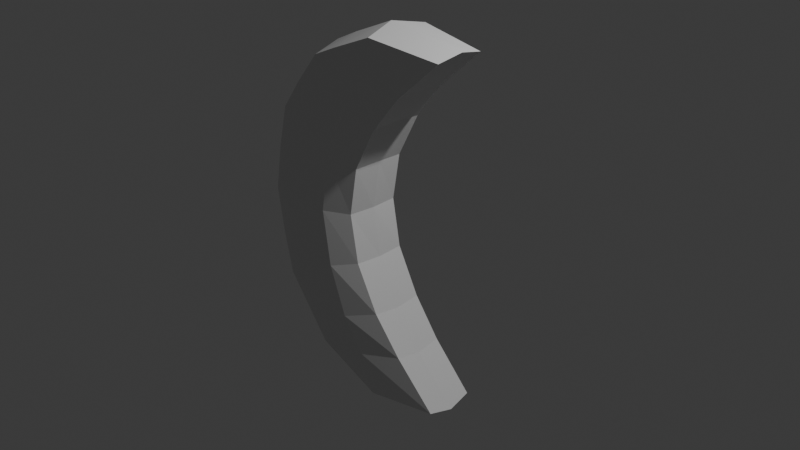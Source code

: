# Source: crescent.blend  (saved by Blender 4.4.32; exported with 4.5.12 LTS)
import bpy
from mathutils import Matrix  # noqa: F401  (used for matrix-valued properties, if any)

bpy.ops.wm.read_factory_settings(use_empty=True)
scene = bpy.context.scene
scene.name = 'Scene'

# ---- collections
col_collection = bpy.data.collections.new('Collection'); scene.collection.children.link(col_collection)

# ---- materials (node trees are filled in below, after node groups)
mat_material = bpy.data.materials.new('Material')
mat_material.alpha_threshold = 0.0
mat_material.roughness = 0.5
mat_material.line_color = (0.0, 0.0, 0.0, 1.0)

# ---- material node trees
mat_material.use_nodes = True; mat_material.node_tree.nodes.clear()
_N = mat_material.node_tree.nodes; _L = mat_material.node_tree.links
n0 = _N.new('ShaderNodeOutputMaterial'); n0.name = 'Material Output'; n0.location = (300, 300)
n1 = _N.new('ShaderNodeBsdfPrincipled'); n1.name = 'Principled BSDF'; n1.location = (10, 300)
n1.inputs[3].default_value = 1.45
_L.new(n1.outputs[0], n0.inputs[0])
n0.is_active_output = True

# ---- world
world_world = bpy.data.worlds.new('World'); scene.world = world_world
world_world.use_nodes = True; world_world.node_tree.nodes.clear()
_N = world_world.node_tree.nodes; _L = world_world.node_tree.links
n0 = _N.new('ShaderNodeOutputWorld'); n0.name = 'World Output'; n0.location = (300, 300)
n1 = _N.new('ShaderNodeBackground'); n1.name = 'Background'; n1.location = (10, 300)
n1.inputs[0].default_value = (0.05088, 0.05088, 0.05088, 1.0)
_L.new(n1.outputs[0], n0.inputs[0])
n0.is_active_output = True
world_world.color = (0.05088, 0.05088, 0.05088)
world_world.sun_shadow_jitter_overblur = 0.0

# ---- cameras
cam_camera = bpy.data.cameras.new('Camera')
cam_camera.clip_end = 100.0
cam_camera.ortho_scale = 7.314

# ---- lights
light_light = bpy.data.lights.new('Light', 'POINT')
light_light.energy = 1000.0
light_light.shadow_soft_size = 0.1

# ---- meshes
me_cube = bpy.data.meshes.new('Cube')
me_cube.from_pydata([(0.7891, 0.2719, 1.879), (0.7591, 0.2719, -1.875), (0.7891, -0.2719, 1.879), (0.7591, -0.2719, -1.876), (-0.7731, 0.3904, 1.636), (-0.7709, 0.3901, -1.638), (-0.7731, -0.3904, 1.636), (-0.7709, -0.3901, -1.637), (-0.04446, 0.2928, 1.027), (-0.03779, 0.2928, -1.027), (-1.272, -0.4095, -0.969), (-1.272, -0.4093, 0.969), (-0.04446, -0.2928, 1.027), (-0.03777, -0.2928, -1.027), (-1.272, 0.4093, 0.969), (-1.272, 0.4095, -0.969), (-0.4062, 0.2961, 2.68e-05), (-1.461, -0.4154, 2.68e-05), (-0.4062, -0.2961, 2.68e-05), (-1.461, 0.4154, 2.68e-05), (-0.4952, 0.3795, -1.762), (-0.5016, -0.3795, 1.76), (-0.4952, -0.3796, -1.761), (-0.5016, 0.3795, 1.76), (-0.8971, 0.4258, -1.071), (-0.8971, 0.4255, 1.071), (-0.8479, -0.4306, -1.07), (-0.8479, -0.4303, 1.07), (-1.054, -0.4538, 2.68e-05), (-1.102, 0.4472, 2.68e-05), (-1.377, -0.4144, 0.5069), (-0.3106, 0.2956, 0.5314), (-0.3106, -0.2956, 0.5314), (-1.377, 0.4144, 0.5069), (-0.9687, -0.4504, 0.5699), (-1.016, 0.4439, 0.5703), (-1.072, -0.3857, 1.275), (0.2785, 0.2813, 1.42), (0.2785, -0.2813, 1.42), (-1.072, 0.3857, 1.275), (-0.6707, 0.4076, 1.419), (-0.6707, -0.4076, 1.419), (-0.308, 0.2956, -0.5314), (-0.308, -0.2956, -0.5314), (-1.377, 0.4145, -0.5069), (-1.377, -0.4145, -0.5069), (-1.016, 0.4442, -0.5702), (-0.9687, -0.4506, -0.5699), (0.2858, 0.2813, -1.42), (0.2858, -0.2813, -1.421), (-1.072, 0.3859, -1.275), (-1.072, -0.3859, -1.275), (-0.6666, -0.4075, -1.42), (-0.7243, 0.4013, -1.418), (-0.01713, -0.3688, -1.962), (-0.02586, 0.368, 1.961), (-0.3937, 0.421, -1.146), (-0.4001, 0.4209, 1.146), (-0.677, 0.4409, 2.68e-05), (0.002494, 0.3709, -1.956), (-0.02586, -0.368, 1.961), (-0.3936, -0.421, -1.146), (-0.4001, -0.4209, 1.146), (-0.677, -0.4409, 2.68e-05), (-0.5825, -0.4378, 0.6083), (-0.5825, 0.4378, 0.6083), (-0.1779, -0.3921, 1.528), (-0.1779, 0.3921, 1.528), (-0.5818, -0.4381, -0.6082), (-0.5818, 0.4381, -0.6082), (-0.1693, -0.3923, -1.529), (-0.1855, 0.3905, -1.537), (-0.8886, -8.546e-08, -1.686), (0.8189, -2.721e-08, 1.936), (-0.8886, -8.552e-08, 1.685), (0.789, -2.722e-08, -1.933), (-0.02261, -2.823e-08, -1.05), (-0.02846, -2.823e-08, 1.05), (-1.439, -8.373e-08, -1.02), (-1.439, -8.371e-08, 1.02), (-1.709, -8.325e-08, -1.161e-06), (-0.3828, -2.747e-08, -1.817e-05), (-0.6072, -8.741e-08, -1.819), (-0.6123, -8.742e-08, 1.818), (-1.619, -8.326e-08, 0.5391), (-0.2952, -2.75e-08, 0.5416), (0.3005, -2.799e-08, 1.451), (-1.206, -8.407e-08, 1.327), (-0.2974, -2.744e-08, -0.5441), (-1.619, -8.326e-08, -0.5391), (-1.206, -8.41e-08, -1.327), (0.303, -2.803e-08, -1.456), (-0.1078, -9.285e-08, 2.035), (-0.08846, 2.54e-05, -2.033)], [], [(83, 74, 6, 21), (41, 21, 6, 36), (87, 74, 4, 39), (93, 75, 3, 54), (86, 73, 2, 38), (67, 55, 0, 37), (71, 56, 9, 48), (65, 57, 8, 31), (91, 76, 13, 49), (85, 77, 12, 32), (90, 78, 15, 50), (84, 79, 14, 33), (52, 26, 10, 51), (34, 27, 11, 30), (47, 28, 17, 45), (89, 80, 19, 44), (88, 81, 18, 43), (69, 58, 16, 42), (44, 19, 29, 46), (68, 63, 28, 47), (64, 62, 27, 34), (70, 61, 26, 52), (33, 14, 25, 35), (50, 15, 24, 53), (39, 4, 23, 40), (72, 82, 22, 7), (66, 60, 21, 41), (92, 83, 21, 60), (19, 33, 35, 29), (63, 64, 34, 28), (28, 34, 30, 17), (80, 84, 33, 19), (81, 85, 32, 18), (58, 65, 31, 16), (62, 66, 41, 27), (14, 39, 40, 25), (57, 67, 37, 8), (77, 86, 38, 12), (79, 87, 39, 14), (27, 41, 36, 11), (61, 68, 47, 26), (15, 44, 46, 24), (56, 69, 42, 9), (76, 88, 43, 13), (78, 89, 44, 15), (26, 47, 45, 10), (5, 50, 53, 20), (54, 70, 52, 22), (22, 52, 51, 7), (72, 90, 50, 5), (75, 91, 49, 3), (59, 71, 48, 1), (20, 53, 71, 59), (3, 49, 70, 54), (24, 46, 69, 56), (13, 43, 68, 61), (25, 40, 67, 57), (12, 38, 66, 62), (29, 35, 65, 58), (18, 32, 64, 63), (73, 92, 60, 2), (38, 2, 60, 66), (49, 13, 61, 70), (32, 12, 62, 64), (43, 18, 63, 68), (46, 29, 58, 69), (35, 25, 57, 65), (53, 24, 56, 71), (40, 23, 55, 67), (82, 93, 54, 22), (20, 59, 93, 82), (0, 55, 92, 73), (1, 48, 91, 75), (7, 51, 90, 72), (10, 45, 89, 78), (9, 42, 88, 76), (11, 36, 87, 79), (8, 37, 86, 77), (16, 31, 85, 81), (17, 30, 84, 80), (55, 23, 83, 92), (5, 20, 82, 72), (42, 16, 81, 88), (45, 17, 80, 89), (30, 11, 79, 84), (51, 10, 78, 90), (31, 8, 77, 85), (48, 9, 76, 91), (37, 0, 73, 86), (59, 1, 75, 93), (36, 6, 74, 87), (23, 4, 74, 83)])
_uv = me_cube.uv_layers.new(name='UVMap')
_uv.uv.foreach_set('vector', [0.7739, 0.625, 0.875, 0.625, 0.875, 0.75, 0.7739, 0.75, 0.5833, 0.8989, 0.625, 0.8989, 0.625, 1.0, 0.5833, 1.0, 0.5833, 0.125, 0.625, 0.125, 0.625, 0.25, 0.5833, 0.25, 0.3006, 0.625, 0.375, 0.625, 0.375, 0.75, 0.3006, 0.75, 0.5833, 0.625, 0.625, 0.625, 0.625, 0.75, 0.5833, 0.75, 0.5833, 0.4256, 0.625, 0.4256, 0.625, 0.5, 0.5833, 0.5, 0.4167, 0.4256, 0.4583, 0.4256, 0.4583, 0.5, 0.4167, 0.5, 0.5208, 0.4256, 0.5417, 0.4256, 0.5417, 0.5, 0.5208, 0.5, 0.4167, 0.625, 0.4583, 0.625, 0.4583, 0.75, 0.4167, 0.75, 0.5208, 0.625, 0.5417, 0.625, 0.5417, 0.75, 0.5208, 0.75, 0.4167, 0.125, 0.4583, 0.125, 0.4583, 0.25, 0.4167, 0.25, 0.5208, 0.125, 0.5417, 0.125, 0.5417, 0.25, 0.5208, 0.25, 0.4167, 0.8989, 0.4583, 0.8989, 0.4583, 1.0, 0.4167, 1.0, 0.5208, 0.8989, 0.5417, 0.8989, 0.5417, 1.0, 0.5208, 1.0, 0.4792, 0.8989, 0.5, 0.8989, 0.5, 1.0, 0.4792, 1.0, 0.4792, 0.125, 0.5, 0.125, 0.5, 0.25, 0.4792, 0.25, 0.4792, 0.625, 0.5, 0.625, 0.5, 0.75, 0.4792, 0.75, 0.4792, 0.4256, 0.5, 0.4256, 0.5, 0.5, 0.4792, 0.5, 0.4792, 0.25, 0.5, 0.25, 0.5, 0.3511, 0.4792, 0.3511, 0.4792, 0.8244, 0.5, 0.8244, 0.5, 0.8989, 0.4792, 0.8989, 0.5208, 0.8244, 0.5417, 0.8244, 0.5417, 0.8989, 0.5208, 0.8989, 0.4167, 0.8244, 0.4583, 0.8244, 0.4583, 0.8989, 0.4167, 0.8989, 0.5208, 0.25, 0.5417, 0.25, 0.5417, 0.3511, 0.5208, 0.3511, 0.4167, 0.25, 0.4583, 0.25, 0.4583, 0.3511, 0.4167, 0.3511, 0.5833, 0.25, 0.625, 0.25, 0.625, 0.3511, 0.5833, 0.3511, 0.125, 0.625, 0.2261, 0.625, 0.2261, 0.75, 0.125, 0.75, 0.5833, 0.8244, 0.625, 0.8244, 0.625, 0.8989, 0.5833, 0.8989, 0.6994, 0.625, 0.7739, 0.625, 0.7739, 0.75, 0.6994, 0.75, 0.5, 0.25, 0.5208, 0.25, 0.5208, 0.3511, 0.5, 0.3511, 0.5, 0.8244, 0.5208, 0.8244, 0.5208, 0.8989, 0.5, 0.8989, 0.5, 0.8989, 0.5208, 0.8989, 0.5208, 1.0, 0.5, 1.0, 0.5, 0.125, 0.5208, 0.125, 0.5208, 0.25, 0.5, 0.25, 0.5, 0.625, 0.5208, 0.625, 0.5208, 0.75, 0.5, 0.75, 0.5, 0.4256, 0.5208, 0.4256, 0.5208, 0.5, 0.5, 0.5, 0.5417, 0.8244, 0.5833, 0.8244, 0.5833, 0.8989, 0.5417, 0.8989, 0.5417, 0.25, 0.5833, 0.25, 0.5833, 0.3511, 0.5417, 0.3511, 0.5417, 0.4256, 0.5833, 0.4256, 0.5833, 0.5, 0.5417, 0.5, 0.5417, 0.625, 0.5833, 0.625, 0.5833, 0.75, 0.5417, 0.75, 0.5417, 0.125, 0.5833, 0.125, 0.5833, 0.25, 0.5417, 0.25, 0.5417, 0.8989, 0.5833, 0.8989, 0.5833, 1.0, 0.5417, 1.0, 0.4583, 0.8244, 0.4792, 0.8244, 0.4792, 0.8989, 0.4583, 0.8989, 0.4583, 0.25, 0.4792, 0.25, 0.4792, 0.3511, 0.4583, 0.3511, 0.4583, 0.4256, 0.4792, 0.4256, 0.4792, 0.5, 0.4583, 0.5, 0.4583, 0.625, 0.4792, 0.625, 0.4792, 0.75, 0.4583, 0.75, 0.4583, 0.125, 0.4792, 0.125, 0.4792, 0.25, 0.4583, 0.25, 0.4583, 0.8989, 0.4792, 0.8989, 0.4792, 1.0, 0.4583, 1.0, 0.375, 0.25, 0.4167, 0.25, 0.4167, 0.3511, 0.375, 0.3511, 0.375, 0.8244, 0.4167, 0.8244, 0.4167, 0.8989, 0.375, 0.8989, 0.375, 0.8989, 0.4167, 0.8989, 0.4167, 1.0, 0.375, 1.0, 0.375, 0.125, 0.4167, 0.125, 0.4167, 0.25, 0.375, 0.25, 0.375, 0.625, 0.4167, 0.625, 0.4167, 0.75, 0.375, 0.75, 0.375, 0.4256, 0.4167, 0.4256, 0.4167, 0.5, 0.375, 0.5, 0.375, 0.3511, 0.4167, 0.3511, 0.4167, 0.4256, 0.375, 0.4256, 0.375, 0.75, 0.4167, 0.75, 0.4167, 0.8244, 0.375, 0.8244, 0.4583, 0.3511, 0.4792, 0.3511, 0.4792, 0.4256, 0.4583, 0.4256, 0.4583, 0.75, 0.4792, 0.75, 0.4792, 0.8244, 0.4583, 0.8244, 0.5417, 0.3511, 0.5833, 0.3511, 0.5833, 0.4256, 0.5417, 0.4256, 0.5417, 0.75, 0.5833, 0.75, 0.5833, 0.8244, 0.5417, 0.8244, 0.5, 0.3511, 0.5208, 0.3511, 0.5208, 0.4256, 0.5, 0.4256, 0.5, 0.75, 0.5208, 0.75, 0.5208, 0.8244, 0.5, 0.8244, 0.625, 0.625, 0.6994, 0.625, 0.6994, 0.75, 0.625, 0.75, 0.5833, 0.75, 0.625, 0.75, 0.625, 0.8244, 0.5833, 0.8244, 0.4167, 0.75, 0.4583, 0.75, 0.4583, 0.8244, 0.4167, 0.8244, 0.5208, 0.75, 0.5417, 0.75, 0.5417, 0.8244, 0.5208, 0.8244, 0.4792, 0.75, 0.5, 0.75, 0.5, 0.8244, 0.4792, 0.8244, 0.4792, 0.3511, 0.5, 0.3511, 0.5, 0.4256, 0.4792, 0.4256, 0.5208, 0.3511, 0.5417, 0.3511, 0.5417, 0.4256, 0.5208, 0.4256, 0.4167, 0.3511, 0.4583, 0.3511, 0.4583, 0.4256, 0.4167, 0.4256, 0.5833, 0.3511, 0.625, 0.3511, 0.625, 0.4256, 0.5833, 0.4256, 0.2261, 0.625, 0.3006, 0.625, 0.3006, 0.75, 0.2261, 0.75, 0.2261, 0.5, 0.3006, 0.5, 0.3006, 0.625, 0.2261, 0.625, 0.625, 0.5, 0.6994, 0.5, 0.6994, 0.625, 0.625, 0.625, 0.375, 0.5, 0.4167, 0.5, 0.4167, 0.625, 0.375, 0.625, 0.375, 0.0, 0.4167, 0.0, 0.4167, 0.125, 0.375, 0.125, 0.4583, 0.0, 0.4792, 0.0, 0.4792, 0.125, 0.4583, 0.125, 0.4583, 0.5, 0.4792, 0.5, 0.4792, 0.625, 0.4583, 0.625, 0.5417, 0.0, 0.5833, 0.0, 0.5833, 0.125, 0.5417, 0.125, 0.5417, 0.5, 0.5833, 0.5, 0.5833, 0.625, 0.5417, 0.625, 0.5, 0.5, 0.5208, 0.5, 0.5208, 0.625, 0.5, 0.625, 0.5, 0.0, 0.5208, 0.0, 0.5208, 0.125, 0.5, 0.125, 0.6994, 0.5, 0.7739, 0.5, 0.7739, 0.625, 0.6994, 0.625, 0.125, 0.5, 0.2261, 0.5, 0.2261, 0.625, 0.125, 0.625, 0.4792, 0.5, 0.5, 0.5, 0.5, 0.625, 0.4792, 0.625, 0.4792, 0.0, 0.5, 0.0, 0.5, 0.125, 0.4792, 0.125, 0.5208, 0.0, 0.5417, 0.0, 0.5417, 0.125, 0.5208, 0.125, 0.4167, 0.0, 0.4583, 0.0, 0.4583, 0.125, 0.4167, 0.125, 0.5208, 0.5, 0.5417, 0.5, 0.5417, 0.625, 0.5208, 0.625, 0.4167, 0.5, 0.4583, 0.5, 0.4583, 0.625, 0.4167, 0.625, 0.5833, 0.5, 0.625, 0.5, 0.625, 0.625, 0.5833, 0.625, 0.3006, 0.5, 0.375, 0.5, 0.375, 0.625, 0.3006, 0.625, 0.5833, 0.0, 0.625, 0.0, 0.625, 0.125, 0.5833, 0.125, 0.7739, 0.5, 0.875, 0.5, 0.875, 0.625, 0.7739, 0.625])
me_cube.materials.append(mat_material)
me_cube.use_mirror_vertex_groups = False
me_cube.update()

# ---- objects
ob_cube = bpy.data.objects.new('Cube', me_cube)
ob_light = bpy.data.objects.new('Light', light_light)
ob_camera = bpy.data.objects.new('Camera', cam_camera)

# ---- transforms, parenting, visibility, modifiers, constraints
ob_cube.location = (0.0, 0.0, 0.0)
ob_cube.lock_rotations_4d = False
ob_cube.empty_display_type = 'ARROWS'
ob_cube.lineart.crease_threshold = 0.0
ob_light.location = (4.076, 1.005, 5.904)
ob_light.rotation_euler = (0.6503, 0.05522, 1.866)
ob_light.lock_rotations_4d = False
ob_light.empty_display_type = 'ARROWS'
ob_light.color = (0.0, 0.0, 0.0, 0.0)
ob_light.lineart.crease_threshold = 0.0
ob_camera.location = (7.359, -6.926, 4.958)
ob_camera.rotation_euler = (1.109, 0.0, 0.8149)
ob_camera.lock_rotations_4d = False
ob_camera.empty_display_type = 'ARROWS'
ob_camera.color = (0.0, 0.0, 0.0, 0.0)
ob_camera.display_type = 'WIRE'
ob_camera.lineart.crease_threshold = 0.0

# ---- collection membership
col_collection.objects.link(ob_cube)
col_collection.objects.link(ob_light)
col_collection.objects.link(ob_camera)

# ---- scene / render settings (as saved in the file)
scene.camera = ob_camera
scene.frame_start = 1; scene.frame_end = 250; scene.frame_set(1)
scene.render.engine = 'BLENDER_EEVEE_NEXT'
bpy.context.view_layer.update()
